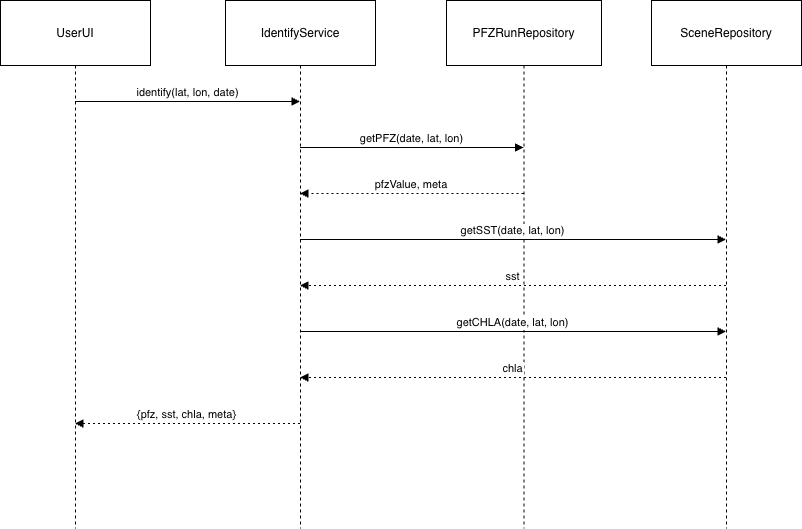

The diagram above was exported from draw.io. Its source (the exported page's mxGraphModel, read from the mxfile embedded in the PNG):
<mxGraphModel dx="1426" dy="1867" grid="1" gridSize="10" guides="1" tooltips="1" connect="1" arrows="1" fold="1" page="1" pageScale="1" pageWidth="850" pageHeight="1100" math="0" shadow="0">
  <root>
    <mxCell id="0" />
    <mxCell id="1" parent="0" />
    <mxCell id="bFGf1DvgpOpeoKi0pL1G-1" value="UserUI" style="shape=umlLifeline;perimeter=lifelinePerimeter;whiteSpace=wrap;container=1;dropTarget=0;collapsible=0;recursiveResize=0;outlineConnect=0;portConstraint=eastwest;newEdgeStyle={&quot;edgeStyle&quot;:&quot;elbowEdgeStyle&quot;,&quot;elbow&quot;:&quot;vertical&quot;,&quot;curved&quot;:0,&quot;rounded&quot;:0};size=65;" vertex="1" parent="1">
      <mxGeometry x="20" y="20" width="150" height="528" as="geometry" />
    </mxCell>
    <mxCell id="bFGf1DvgpOpeoKi0pL1G-2" value="IdentifyService" style="shape=umlLifeline;perimeter=lifelinePerimeter;whiteSpace=wrap;container=1;dropTarget=0;collapsible=0;recursiveResize=0;outlineConnect=0;portConstraint=eastwest;newEdgeStyle={&quot;edgeStyle&quot;:&quot;elbowEdgeStyle&quot;,&quot;elbow&quot;:&quot;vertical&quot;,&quot;curved&quot;:0,&quot;rounded&quot;:0};size=65;" vertex="1" parent="1">
      <mxGeometry x="245" y="20" width="150" height="528" as="geometry" />
    </mxCell>
    <mxCell id="bFGf1DvgpOpeoKi0pL1G-3" value="PFZRunRepository" style="shape=umlLifeline;perimeter=lifelinePerimeter;whiteSpace=wrap;container=1;dropTarget=0;collapsible=0;recursiveResize=0;outlineConnect=0;portConstraint=eastwest;newEdgeStyle={&quot;edgeStyle&quot;:&quot;elbowEdgeStyle&quot;,&quot;elbow&quot;:&quot;vertical&quot;,&quot;curved&quot;:0,&quot;rounded&quot;:0};size=65;" vertex="1" parent="1">
      <mxGeometry x="466" y="20" width="155" height="528" as="geometry" />
    </mxCell>
    <mxCell id="bFGf1DvgpOpeoKi0pL1G-4" value="SceneRepository" style="shape=umlLifeline;perimeter=lifelinePerimeter;whiteSpace=wrap;container=1;dropTarget=0;collapsible=0;recursiveResize=0;outlineConnect=0;portConstraint=eastwest;newEdgeStyle={&quot;edgeStyle&quot;:&quot;elbowEdgeStyle&quot;,&quot;elbow&quot;:&quot;vertical&quot;,&quot;curved&quot;:0,&quot;rounded&quot;:0};size=65;" vertex="1" parent="1">
      <mxGeometry x="671" y="20" width="150" height="528" as="geometry" />
    </mxCell>
    <mxCell id="bFGf1DvgpOpeoKi0pL1G-5" value="identify(lat, lon, date)" style="verticalAlign=bottom;edgeStyle=elbowEdgeStyle;elbow=vertical;curved=0;rounded=0;endArrow=block;" edge="1" parent="1" source="bFGf1DvgpOpeoKi0pL1G-1" target="bFGf1DvgpOpeoKi0pL1G-2">
      <mxGeometry relative="1" as="geometry">
        <Array as="points">
          <mxPoint x="216" y="121" />
        </Array>
      </mxGeometry>
    </mxCell>
    <mxCell id="bFGf1DvgpOpeoKi0pL1G-6" value="getPFZ(date, lat, lon)" style="verticalAlign=bottom;edgeStyle=elbowEdgeStyle;elbow=vertical;curved=0;rounded=0;endArrow=block;" edge="1" parent="1" source="bFGf1DvgpOpeoKi0pL1G-2" target="bFGf1DvgpOpeoKi0pL1G-3">
      <mxGeometry relative="1" as="geometry">
        <Array as="points">
          <mxPoint x="440" y="167" />
        </Array>
      </mxGeometry>
    </mxCell>
    <mxCell id="bFGf1DvgpOpeoKi0pL1G-7" value="pfzValue, meta" style="verticalAlign=bottom;edgeStyle=elbowEdgeStyle;elbow=vertical;curved=0;rounded=0;dashed=1;dashPattern=2 3;endArrow=block;" edge="1" parent="1" source="bFGf1DvgpOpeoKi0pL1G-3" target="bFGf1DvgpOpeoKi0pL1G-2">
      <mxGeometry relative="1" as="geometry">
        <Array as="points">
          <mxPoint x="443" y="213" />
        </Array>
      </mxGeometry>
    </mxCell>
    <mxCell id="bFGf1DvgpOpeoKi0pL1G-8" value="getSST(date, lat, lon)" style="verticalAlign=bottom;edgeStyle=elbowEdgeStyle;elbow=vertical;curved=0;rounded=0;endArrow=block;" edge="1" parent="1" source="bFGf1DvgpOpeoKi0pL1G-2" target="bFGf1DvgpOpeoKi0pL1G-4">
      <mxGeometry relative="1" as="geometry">
        <Array as="points">
          <mxPoint x="541" y="259" />
        </Array>
      </mxGeometry>
    </mxCell>
    <mxCell id="bFGf1DvgpOpeoKi0pL1G-9" value="sst" style="verticalAlign=bottom;edgeStyle=elbowEdgeStyle;elbow=vertical;curved=0;rounded=0;dashed=1;dashPattern=2 3;endArrow=block;" edge="1" parent="1" source="bFGf1DvgpOpeoKi0pL1G-4" target="bFGf1DvgpOpeoKi0pL1G-2">
      <mxGeometry relative="1" as="geometry">
        <Array as="points">
          <mxPoint x="544" y="305" />
        </Array>
      </mxGeometry>
    </mxCell>
    <mxCell id="bFGf1DvgpOpeoKi0pL1G-10" value="getCHLA(date, lat, lon)" style="verticalAlign=bottom;edgeStyle=elbowEdgeStyle;elbow=vertical;curved=0;rounded=0;endArrow=block;" edge="1" parent="1" source="bFGf1DvgpOpeoKi0pL1G-2" target="bFGf1DvgpOpeoKi0pL1G-4">
      <mxGeometry relative="1" as="geometry">
        <Array as="points">
          <mxPoint x="541" y="351" />
        </Array>
      </mxGeometry>
    </mxCell>
    <mxCell id="bFGf1DvgpOpeoKi0pL1G-11" value="chla" style="verticalAlign=bottom;edgeStyle=elbowEdgeStyle;elbow=vertical;curved=0;rounded=0;dashed=1;dashPattern=2 3;endArrow=block;" edge="1" parent="1" source="bFGf1DvgpOpeoKi0pL1G-4" target="bFGf1DvgpOpeoKi0pL1G-2">
      <mxGeometry relative="1" as="geometry">
        <Array as="points">
          <mxPoint x="544" y="397" />
        </Array>
      </mxGeometry>
    </mxCell>
    <mxCell id="bFGf1DvgpOpeoKi0pL1G-12" value="{pfz, sst, chla, meta}" style="verticalAlign=bottom;edgeStyle=elbowEdgeStyle;elbow=vertical;curved=0;rounded=0;dashed=1;dashPattern=2 3;endArrow=block;" edge="1" parent="1" source="bFGf1DvgpOpeoKi0pL1G-2" target="bFGf1DvgpOpeoKi0pL1G-1">
      <mxGeometry relative="1" as="geometry">
        <Array as="points">
          <mxPoint x="219" y="443" />
        </Array>
      </mxGeometry>
    </mxCell>
  </root>
</mxGraphModel>